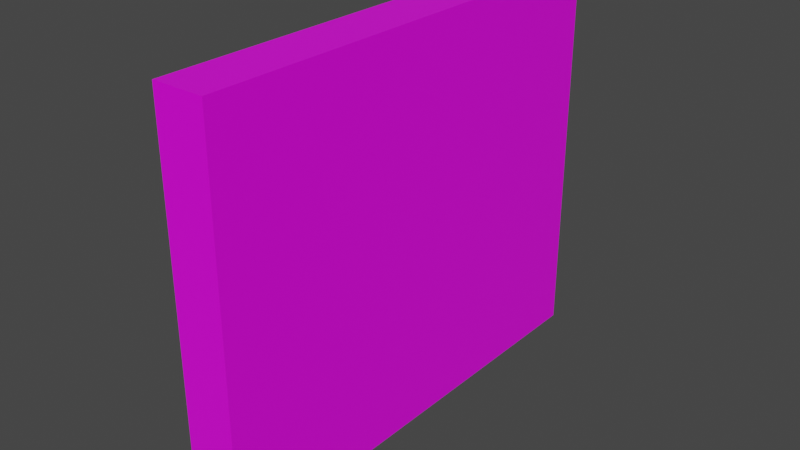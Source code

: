 # Source: background.blend  (saved by Blender 2.82.7; exported with 4.5.12 LTS)
import bpy
from mathutils import Matrix  # noqa: F401  (used for matrix-valued properties, if any)

bpy.ops.wm.read_factory_settings(use_empty=True)
scene = bpy.context.scene
scene.name = 'Scene'

# ---- collections
col_collection = bpy.data.collections.new('Collection'); scene.collection.children.link(col_collection)

# ---- images (referenced by path relative to the original .blend; pixels are not part of the script)
import os
ASSET_DIR = os.environ.get("B2B_ASSET_DIR", "")  # directory of the original .blend (textures are referenced by path, not embedded)
HERE = os.path.dirname(os.path.abspath(__file__))  # packed textures are extracted next to this script under _unpacked/

def load_image(name, relpath, width, height, colorspace="sRGB"):
    """Load a texture the original file referenced (path relative to the .blend, or extracted next to this script)."""
    p = next((c for c in (os.path.join(HERE, relpath), os.path.join(ASSET_DIR, relpath)) if relpath and os.path.exists(c)), "")
    if p:
        img = bpy.data.images.load(p, check_existing=True)
        img.name = name
    else:  # same state as the original file: an image datablock whose file is absent (Cycles renders it pink)
        img = bpy.data.images.new(name, width, height)
        img.source = "FILE"
        img.filepath = "//" + (relpath or name)
    img.colorspace_settings.name = colorspace
    return img
img_streetview3_jpg = load_image('streetview3.jpg', 'streetview3.jpg', 1024, 1024, 'sRGB')

# ---- materials (node trees are filled in below, after node groups)
mat_material = bpy.data.materials.new('Material')
mat_material.alpha_threshold = 0.0
mat_material.use_transparent_shadow = False
mat_material.line_color = (0.0, 0.0, 0.0, 1.0)

# ---- material node trees
mat_material.use_nodes = True; mat_material.node_tree.nodes.clear()
_N = mat_material.node_tree.nodes; _L = mat_material.node_tree.links
n0 = _N.new('ShaderNodeOutputMaterial'); n0.name = 'Material Output'; n0.location = (300, 300)
n1 = _N.new('ShaderNodeBsdfPrincipled'); n1.name = 'Principled BSDF'; n1.location = (10, 300)
n1.distribution = 'GGX'
n1.subsurface_method = 'BURLEY'
n1.inputs[2].default_value = 0.4
n1.inputs[3].default_value = 1.45
n1.inputs[27].default_value = (0.0, 0.0, 0.0, 1.0)
n1.inputs[28].default_value = 1.0
n2 = _N.new('ShaderNodeTexImage'); n2.name = 'Image Texture'; n2.location = (-280, 275)
n2.image = img_streetview3_jpg
_L.new(n1.outputs[0], n0.inputs[0])
_L.new(n2.outputs[0], n1.inputs[0])
n0.is_active_output = True

# ---- world
world_world = bpy.data.worlds.new('World'); scene.world = world_world
world_world.use_nodes = True; world_world.node_tree.nodes.clear()
_N = world_world.node_tree.nodes; _L = world_world.node_tree.links
n0 = _N.new('ShaderNodeOutputWorld'); n0.name = 'World Output'; n0.location = (300, 300)
n1 = _N.new('ShaderNodeBackground'); n1.name = 'Background'; n1.location = (10, 300)
n1.inputs[0].default_value = (0.05088, 0.05088, 0.05088, 1.0)
_L.new(n1.outputs[0], n0.inputs[0])
n0.is_active_output = True
world_world.color = (0.05088, 0.05088, 0.05088)
world_world.use_sun_shadow = False
world_world.sun_shadow_jitter_overblur = 0.0

# ---- meshes
me_cube = bpy.data.meshes.new('Cube')
me_cube.from_pydata([(1.0, 1.0, 1.0), (1.0, 1.0, -1.0), (1.0, -1.0, 1.0), (1.0, -1.0, -1.0), (-1.0, 1.0, 1.0), (-1.0, 1.0, -1.0), (-1.0, -1.0, 1.0), (-1.0, -1.0, -1.0)], [], [(0, 4, 6, 2), (3, 2, 6, 7), (7, 6, 4, 5), (5, 1, 3, 7), (1, 0, 2, 3), (5, 4, 0, 1)])
_uv = me_cube.uv_layers.new(name='UVMap')
_uv.uv.foreach_set('vector', [0.625, 0.5, 0.875, 0.5, 0.875, 0.75, 0.625, 0.75, 0.375, 0.75, 0.625, 0.75, 0.625, 1.0, 0.375, 1.0, 0.375, 0.0, 0.625, 0.0, 0.625, 0.25, 0.375, 0.25, 0.125, 0.5, 0.375, 0.5, 0.375, 0.75, 0.125, 0.75, 0.9963, -0.0009221, 1.009, 1.003, 0.003677, 1.012, -0.008921, 0.01014, 0.375, 0.25, 0.625, 0.25, 0.625, 0.5, 0.375, 0.5])
me_cube.materials.append(mat_material)
me_cube.use_remesh_preserve_volume = False
me_cube.use_remesh_preserve_attributes = False
me_cube.use_mirror_vertex_groups = False
me_cube.update()

# ---- objects
ob_cube = bpy.data.objects.new('Cube', me_cube)

# ---- transforms, parenting, visibility, modifiers, constraints
ob_cube.location = (0.0, 0.0, 0.0)
ob_cube.scale = (1.0, 9.144, 7.64)
ob_cube.lock_rotations_4d = False
ob_cube.empty_display_type = 'ARROWS'
ob_cube.lineart.crease_threshold = 0.0

# ---- collection membership
col_collection.objects.link(ob_cube)

# ---- scene / render settings (as saved in the file)
scene.frame_start = 1; scene.frame_end = 250; scene.frame_set(1)
scene.render.engine = 'BLENDER_EEVEE_NEXT'
scene.cycles.use_denoising = False
scene.cycles.samples = 128
scene.cycles.sampling_pattern = 'TABULATED_SOBOL'
scene.cycles.use_adaptive_sampling = False
scene.cycles.use_light_tree = False
scene.view_settings.view_transform = 'Filmic'
bpy.context.view_layer.update()

# ---- added for rendering (the .blend has no active camera and no usable light): camera, sun
cam_auto = bpy.data.cameras.new('AutoCamera')
cam_auto.lens = 50.0
cam_auto.sensor_width = 36.0
cam_auto.clip_end = 1000.0
ob_auto_camera = bpy.data.objects.new('AutoCamera', cam_auto)
scene.collection.objects.link(ob_auto_camera)
ob_auto_camera.location = (22.1267, -26.552, 17.7013)
ob_auto_camera.rotation_euler = (1.09748, -7.21219e-08, 0.694738)
scene.camera = ob_auto_camera
light_auto_sun = bpy.data.lights.new('AutoSun', 'SUN')
light_auto_sun.energy = 3.0
light_auto_sun.angle = 0.0523599
ob_auto_sun = bpy.data.objects.new('AutoSun', light_auto_sun)
scene.collection.objects.link(ob_auto_sun)
ob_auto_sun.rotation_euler = (0.872665, 0.174533, 0.523599)
bpy.context.view_layer.update()
